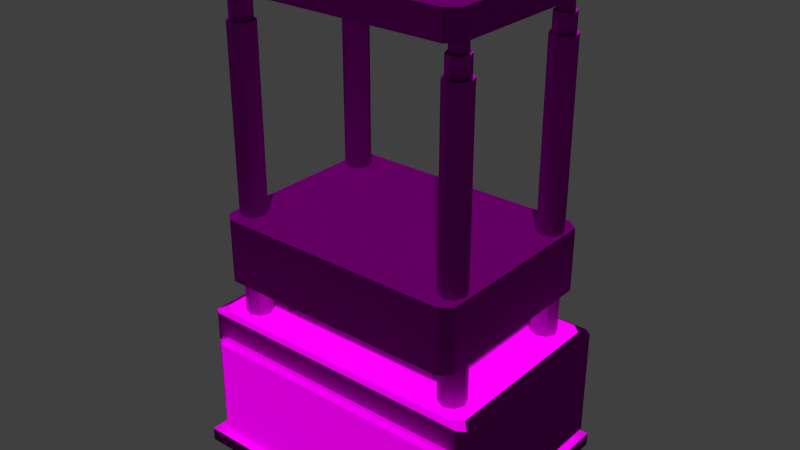 # Source: obstacles_2way_stamper_2.blend  (saved by Blender 2.70.0; exported with 4.5.12 LTS)
import bpy
from mathutils import Matrix  # noqa: F401  (used for matrix-valued properties, if any)

bpy.ops.wm.read_factory_settings(use_empty=True)
scene = bpy.context.scene
scene.name = 'Scene'

# ---- collections
col_collection_1 = bpy.data.collections.new('Collection 1'); scene.collection.children.link(col_collection_1)

# ---- images (referenced by path relative to the original .blend; pixels are not part of the script)
import os
ASSET_DIR = os.environ.get("B2B_ASSET_DIR", "")  # directory of the original .blend (textures are referenced by path, not embedded)
HERE = os.path.dirname(os.path.abspath(__file__))  # packed textures are extracted next to this script under _unpacked/

def load_image(name, relpath, width, height, colorspace="sRGB"):
    """Load a texture the original file referenced (path relative to the .blend, or extracted next to this script)."""
    p = next((c for c in (os.path.join(HERE, relpath), os.path.join(ASSET_DIR, relpath)) if relpath and os.path.exists(c)), "")
    if p:
        img = bpy.data.images.load(p, check_existing=True)
        img.name = name
    else:  # same state as the original file: an image datablock whose file is absent (Cycles renders it pink)
        img = bpy.data.images.new(name, width, height)
        img.source = "FILE"
        img.filepath = "//" + (relpath or name)
    img.colorspace_settings.name = colorspace
    return img
img_obstacles_2way_metal_2_diffuse_jpg = load_image('obstacles_2way_metal_2_diffuse.jpg', 'Texturen/obstacles_2way_metal_2_diffuse.jpg', 1024, 1024, 'sRGB')
img_obstacles_2way_metal_2_normal_jpg = load_image('obstacles_2way_metal_2_normal.jpg', 'Texturen/obstacles_2way_metal_2_normal.jpg', 1024, 1024, 'sRGB')
img_obstacles_2way_plastic_1_diffuse_jpg = load_image('obstacles_2way_plastic_1_diffuse.jpg', 'Texturen/obstacles_2way_plastic_1_diffuse.jpg', 1024, 1024, 'sRGB')
img_obstacles_2way_plastic_1_normal_jpg = load_image('obstacles_2way_plastic_1_normal.jpg', 'Texturen/obstacles_2way_plastic_1_normal.jpg', 1024, 1024, 'sRGB')
img_obstacles_2way_plastic_2_diffuse_jpg = load_image('obstacles_2way_plastic_2_diffuse.jpg', 'Texturen/obstacles_2way_plastic_2_diffuse.jpg', 1024, 1024, 'sRGB')

# ---- materials (node trees are filled in below, after node groups)
mat_obstacles_2way_stamper_2_metal_metal_2 = bpy.data.materials.new('obstacles_2way_stamper_2_metal_metal_2')
mat_obstacles_2way_stamper_2_metal_metal_2.alpha_threshold = 0.0
mat_obstacles_2way_stamper_2_metal_metal_2.roughness = 0.5
mat_obstacles_2way_stamper_2_metal_metal_2.line_color = (0.0, 0.0, 0.0, 1.0)
mat_obstacles_2way_stamper_2_base_plastic_1 = bpy.data.materials.new('obstacles_2way_stamper_2_base_plastic_1')
mat_obstacles_2way_stamper_2_base_plastic_1.alpha_threshold = 0.0
mat_obstacles_2way_stamper_2_base_plastic_1.roughness = 0.5
mat_obstacles_2way_stamper_2_base_plastic_1.line_color = (0.0, 0.0, 0.0, 1.0)
mat_obstacles_2way_stamper_2_detail_plastic_2 = bpy.data.materials.new('obstacles_2way_stamper_2_detail_plastic_2')
mat_obstacles_2way_stamper_2_detail_plastic_2.alpha_threshold = 0.0
mat_obstacles_2way_stamper_2_detail_plastic_2.roughness = 0.5
mat_obstacles_2way_stamper_2_detail_plastic_2.line_color = (0.0, 0.0, 0.0, 1.0)

# ---- material node trees
mat_obstacles_2way_stamper_2_metal_metal_2.use_nodes = True; mat_obstacles_2way_stamper_2_metal_metal_2.node_tree.nodes.clear()
_N = mat_obstacles_2way_stamper_2_metal_metal_2.node_tree.nodes; _L = mat_obstacles_2way_stamper_2_metal_metal_2.node_tree.links
n0 = _N.new('ShaderNodeOutputMaterial'); n0.name = 'Material Output'; n0.location = (300, 300)
n1 = _N.new('ShaderNodeBsdfDiffuse'); n1.name = 'Diffuse BSDF'; n1.location = (10, 300)
n2 = _N.new('ShaderNodeTexCoord'); n2.name = 'Texture Coordinate'; n2.location = (-790, 330)
n3 = _N.new('ShaderNodeTexImage'); n3.name = 'Image Texture'; n3.location = (-519, 433)
n3.width = 140
n3.image = img_obstacles_2way_metal_2_diffuse_jpg
n4 = _N.new('ShaderNodeNormalMap'); n4.name = 'Normal Map'; n4.location = (-281, 134)
n5 = _N.new('ShaderNodeTexImage'); n5.name = 'Image Texture.001'; n5.location = (-550, 139)
n5.width = 140
n5.image = img_obstacles_2way_metal_2_normal_jpg
_L.new(n1.outputs[0], n0.inputs[0])
_L.new(n2.outputs[2], n3.inputs[0])
_L.new(n2.outputs[2], n5.inputs[0])
_L.new(n3.outputs[0], n1.inputs[0])
_L.new(n5.outputs[0], n4.inputs[1])
_L.new(n4.outputs[0], n1.inputs[2])
n0.is_active_output = True
mat_obstacles_2way_stamper_2_base_plastic_1.use_nodes = True; mat_obstacles_2way_stamper_2_base_plastic_1.node_tree.nodes.clear()
_N = mat_obstacles_2way_stamper_2_base_plastic_1.node_tree.nodes; _L = mat_obstacles_2way_stamper_2_base_plastic_1.node_tree.links
n0 = _N.new('ShaderNodeOutputMaterial'); n0.name = 'Material Output'; n0.location = (300, 300)
n1 = _N.new('ShaderNodeBsdfDiffuse'); n1.name = 'Diffuse BSDF'; n1.location = (10, 300)
n2 = _N.new('ShaderNodeTexCoord'); n2.name = 'Texture Coordinate'; n2.location = (-790, 330)
n3 = _N.new('ShaderNodeTexImage'); n3.name = 'Image Texture'; n3.location = (-519, 433)
n3.width = 140
n3.image = img_obstacles_2way_plastic_1_diffuse_jpg
n4 = _N.new('ShaderNodeTexImage'); n4.name = 'Image Texture.001'; n4.location = (-550, 139)
n4.width = 140
n4.image = img_obstacles_2way_plastic_1_normal_jpg
n5 = _N.new('ShaderNodeNormalMap'); n5.name = 'Normal Map'; n5.location = (-281, 134)
_L.new(n1.outputs[0], n0.inputs[0])
_L.new(n2.outputs[2], n3.inputs[0])
_L.new(n2.outputs[2], n4.inputs[0])
_L.new(n3.outputs[0], n1.inputs[0])
_L.new(n4.outputs[0], n5.inputs[1])
_L.new(n5.outputs[0], n1.inputs[2])
n0.is_active_output = True
mat_obstacles_2way_stamper_2_detail_plastic_2.use_nodes = True; mat_obstacles_2way_stamper_2_detail_plastic_2.node_tree.nodes.clear()
_N = mat_obstacles_2way_stamper_2_detail_plastic_2.node_tree.nodes; _L = mat_obstacles_2way_stamper_2_detail_plastic_2.node_tree.links
n0 = _N.new('ShaderNodeOutputMaterial'); n0.name = 'Material Output'; n0.location = (300, 300)
n1 = _N.new('ShaderNodeBsdfDiffuse'); n1.name = 'Diffuse BSDF'; n1.location = (10, 300)
n2 = _N.new('ShaderNodeTexImage'); n2.name = 'Image Texture'; n2.location = (-293, 335)
n2.width = 140
n2.image = img_obstacles_2way_plastic_2_diffuse_jpg
n3 = _N.new('ShaderNodeTexCoord'); n3.name = 'Texture Coordinate'; n3.location = (-604, 335)
_L.new(n1.outputs[0], n0.inputs[0])
_L.new(n3.outputs[2], n2.inputs[0])
_L.new(n2.outputs[0], n1.inputs[0])
n0.is_active_output = True

# ---- world
world_world = bpy.data.worlds.new('World'); scene.world = world_world
world_world.color = (0.05088, 0.05088, 0.05088)
world_world.use_sun_shadow = False
world_world.sun_shadow_jitter_overblur = 0.0
world_world.cycles.sampling_method = 'MANUAL'
world_world.cycles.sample_map_resolution = 256

# ---- meshes
me_cylinder_003 = bpy.data.meshes.new('Cylinder.003')
me_cylinder_003.from_pydata([(-7.513e-09, 0.5314, -1.01), (0.3757, 0.3757, -1.01), (0.5314, -2.235e-08, -1.01), (0.3757, -0.3757, -1.01), (-5.397e-08, -0.5314, -1.01), (-0.3757, -0.3757, -1.01), (-0.5314, 7.21e-09, -1.01), (-0.3757, 0.3757, -1.01), (-7.513e-09, 0.5314, 22.75), (0.3757, 0.3757, 22.75), (0.5314, -2.235e-08, 22.75), (0.3757, -0.3757, 22.75), (-5.397e-08, -0.5314, 22.75), (-0.3757, -0.3757, 22.75), (-0.5314, 7.21e-09, 22.75), (-0.3757, 0.3757, 22.75)], [], [(0, 7, 15, 8), (7, 6, 14, 15), (6, 5, 13, 14), (5, 4, 12, 13), (4, 3, 11, 12), (3, 2, 10, 11), (2, 1, 9, 10), (1, 0, 8, 9)])
_uv = me_cylinder_003.uv_layers.new(name='UVMap')
_uv.uv.foreach_set('vector', [0.03577, 0.1545, 0.07473, 0.1398, 0.1226, 0.6396, 0.08811, 0.6502, 0.07473, 0.1398, 0.1178, 0.1322, 0.1552, 0.6355, 0.1226, 0.6396, 0.1178, 0.1322, 0.1611, 0.1281, 0.1867, 0.633, 0.1552, 0.6355, 0.1611, 0.1281, 0.2043, 0.1265, 0.218, 0.6315, 0.1867, 0.633, 0.2043, 0.1265, 0.2471, 0.1269, 0.2492, 0.6307, 0.218, 0.6315, 0.2471, 0.1269, 0.2892, 0.1292, 0.2802, 0.6308, 0.2492, 0.6307, 0.2892, 0.1292, 0.3295, 0.1339, 0.3106, 0.6325, 0.2802, 0.6308, 0.3295, 0.1339, 0.3676, 0.1452, 0.3429, 0.6398, 0.3106, 0.6325])
me_cylinder_003.materials.append(mat_obstacles_2way_stamper_2_metal_metal_2)
me_cylinder_003.use_remesh_preserve_volume = False
me_cylinder_003.use_remesh_preserve_attributes = False
me_cylinder_003.use_mirror_vertex_groups = False
me_cylinder_003.update()
me_cylinder_002 = bpy.data.meshes.new('Cylinder.002')
me_cylinder_002.from_pydata([(-2.967e-09, 0.6942, -1.01), (0.4909, 0.4909, -1.01), (0.6942, -3.034e-08, -1.01), (0.4909, -0.4909, -1.01), (-6.366e-08, -0.6942, -1.01), (-0.4909, -0.4909, -1.01), (-0.6942, 8.278e-09, -1.01), (-0.4909, 0.4909, -1.01), (-2.967e-09, 0.6942, 22.75), (0.4909, 0.4909, 22.75), (0.6942, -3.034e-08, 22.75), (0.4909, -0.4909, 22.75), (-6.366e-08, -0.6942, 22.75), (-0.4909, -0.4909, 22.75), (-0.6942, 8.278e-09, 22.75), (-0.4909, 0.4909, 22.75)], [], [(0, 7, 15, 8), (7, 6, 14, 15), (6, 5, 13, 14), (5, 4, 12, 13), (4, 3, 11, 12), (3, 2, 10, 11), (2, 1, 9, 10), (1, 0, 8, 9)])
_uv = me_cylinder_002.uv_layers.new(name='UVMap')
_uv.uv.foreach_set('vector', [0.03577, 0.1545, 0.07473, 0.1398, 0.1226, 0.6396, 0.08811, 0.6502, 0.07473, 0.1398, 0.1178, 0.1322, 0.1552, 0.6355, 0.1226, 0.6396, 0.1178, 0.1322, 0.1611, 0.1281, 0.1867, 0.633, 0.1552, 0.6355, 0.1611, 0.1281, 0.2043, 0.1265, 0.218, 0.6315, 0.1867, 0.633, 0.2043, 0.1265, 0.2471, 0.1269, 0.2492, 0.6307, 0.218, 0.6315, 0.2471, 0.1269, 0.2892, 0.1292, 0.2802, 0.6308, 0.2492, 0.6307, 0.2892, 0.1292, 0.3295, 0.1339, 0.3106, 0.6325, 0.2802, 0.6308, 0.3295, 0.1339, 0.3676, 0.1452, 0.3429, 0.6398, 0.3106, 0.6325])
me_cylinder_002.materials.append(mat_obstacles_2way_stamper_2_metal_metal_2)
me_cylinder_002.use_remesh_preserve_volume = False
me_cylinder_002.use_remesh_preserve_attributes = False
me_cylinder_002.use_mirror_vertex_groups = False
me_cylinder_002.update()
me_cylinder_001 = bpy.data.meshes.new('Cylinder.001')
me_cylinder_001.from_pydata([(-1.106e-09, 0.8515, -1.01), (0.6021, 0.6021, -1.01), (0.8515, -3.722e-08, -1.01), (0.6021, -0.6021, -1.01), (-7.555e-08, -0.8515, -1.01), (-0.6021, -0.6021, -1.01), (-0.8515, 1.015e-08, -1.01), (-0.6021, 0.6021, -1.01), (-1.106e-09, 0.8515, 22.75), (0.6021, 0.6021, 22.75), (0.8515, -3.722e-08, 22.75), (0.6021, -0.6021, 22.75), (-7.555e-08, -0.8515, 22.75), (-0.6021, -0.6021, 22.75), (-0.8515, 1.015e-08, 22.75), (-0.6021, 0.6021, 22.75)], [], [(0, 7, 15, 8), (7, 6, 14, 15), (6, 5, 13, 14), (5, 4, 12, 13), (4, 3, 11, 12), (3, 2, 10, 11), (2, 1, 9, 10), (1, 0, 8, 9)])
_uv = me_cylinder_001.uv_layers.new(name='UVMap')
_uv.uv.foreach_set('vector', [0.03577, 0.1545, 0.07473, 0.1398, 0.1226, 0.6396, 0.08811, 0.6502, 0.07473, 0.1398, 0.1178, 0.1322, 0.1552, 0.6355, 0.1226, 0.6396, 0.1178, 0.1322, 0.1611, 0.1281, 0.1867, 0.633, 0.1552, 0.6355, 0.1611, 0.1281, 0.2043, 0.1265, 0.218, 0.6315, 0.1867, 0.633, 0.2043, 0.1265, 0.2471, 0.1269, 0.2492, 0.6307, 0.218, 0.6315, 0.2471, 0.1269, 0.2892, 0.1292, 0.2802, 0.6308, 0.2492, 0.6307, 0.2892, 0.1292, 0.3295, 0.1339, 0.3106, 0.6325, 0.2802, 0.6308, 0.3295, 0.1339, 0.3676, 0.1452, 0.3429, 0.6398, 0.3106, 0.6325])
me_cylinder_001.materials.append(mat_obstacles_2way_stamper_2_metal_metal_2)
me_cylinder_001.use_remesh_preserve_volume = False
me_cylinder_001.use_remesh_preserve_attributes = False
me_cylinder_001.use_mirror_vertex_groups = False
me_cylinder_001.update()
me_cube_001 = bpy.data.meshes.new('Cube.001')
me_cube_001.from_pydata([(2.2e-08, 2.149e-08, -0.2252), (0.7926, 0.9694, -0.2252), (0.8652, 0.8806, -0.2252), (0.8652, -0.8806, -0.2252), (0.7926, -0.9694, -0.2252), (-0.7926, -0.9694, -0.2252), (-0.8652, -0.8806, -0.2252), (-0.8652, 0.8806, -0.2252), (-0.7926, 0.9694, -0.2252), (0.7926, 0.9694, 0.2252), (0.8652, 0.8806, 0.2252), (0.8652, -0.8806, 0.2252), (0.7926, -0.9694, 0.2252), (-0.7926, -0.9694, 0.2252), (-0.8652, -0.8806, 0.2252), (-0.8652, 0.8806, 0.2252), (-0.7926, 0.9694, 0.2252), (6.031e-09, -1.508e-08, 0.2252)], [], [(0, 2, 3), (0, 4, 5), (0, 6, 7), (0, 3, 4), (0, 5, 6), (0, 7, 8), (0, 8, 1), (0, 1, 2), (2, 1, 9, 10), (1, 8, 16, 9), (8, 7, 15, 16), (6, 5, 13, 14), (4, 3, 11, 12), (7, 6, 14, 15), (5, 4, 12, 13), (3, 2, 10, 11), (10, 9, 17), (9, 16, 17), (16, 15, 17), (14, 13, 17), (12, 11, 17), (15, 14, 17), (13, 12, 17), (11, 10, 17)])
_uv = me_cube_001.uv_layers.new(name='UVMap')
_uv.uv.foreach_set('vector', [0.7792, 0.221, 0.9735, 0.3775, 0.6035, 0.3775, 0.7749, 0.2229, 0.5849, 0.3622, 0.5849, 0.02922, 0.7791, 0.2177, 0.6035, 0.01396, 0.9735, 0.01396, 0.7802, 0.2154, 0.6035, 0.3775, 0.5849, 0.3622, 0.7759, 0.2212, 0.5849, 0.02922, 0.6035, 0.01396, 0.775, 0.2135, 0.9735, 0.01396, 0.9922, 0.02922, 0.7699, 0.224, 0.9922, 0.02922, 0.9922, 0.3622, 0.772, 0.2132, 0.9922, 0.3622, 0.9735, 0.3775, 0.7323, -0.1869, 0.7469, -0.1869, 0.7469, -0.1257, 0.7323, -0.1257, 0.7469, -0.1869, 0.9483, -0.1869, 0.9483, -0.1257, 0.7469, -0.1257, 0.03971, -0.1869, 0.05429, -0.1869, 0.05429, -0.1257, 0.03971, -0.1257, 0.278, -0.1869, 0.2926, -0.1869, 0.2926, -0.1257, 0.278, -0.1257, 0.494, -0.1869, 0.5086, -0.1869, 0.5086, -0.1257, 0.494, -0.1257, 0.05429, -0.1869, 0.278, -0.1869, 0.278, -0.1257, 0.05429, -0.1257, 0.2926, -0.1869, 0.494, -0.1869, 0.494, -0.1257, 0.2926, -0.1257, 0.5086, -0.1869, 0.7323, -0.1869, 0.7323, -0.1257, 0.5086, -0.1257, 0.6312, 1.03, 0.646, 1.012, 0.8076, 1.209, 0.646, 1.012, 0.9691, 1.012, 0.8076, 1.209, 0.9691, 1.012, 0.9839, 1.03, 0.8076, 1.209, 0.9839, 1.389, 0.9691, 1.407, 0.8076, 1.209, 0.646, 1.407, 0.6312, 1.389, 0.8076, 1.209, 0.9839, 1.03, 0.9839, 1.389, 0.8076, 1.209, 0.9691, 1.407, 0.646, 1.407, 0.8076, 1.209, 0.6312, 1.389, 0.6312, 1.03, 0.8076, 1.209])
me_cube_001.materials.append(mat_obstacles_2way_stamper_2_base_plastic_1)
me_cube_001.use_remesh_preserve_volume = False
me_cube_001.use_remesh_preserve_attributes = False
me_cube_001.use_mirror_vertex_groups = False
me_cube_001.update()
me_cube_002 = bpy.data.meshes.new('Cube.002')
me_cube_002.from_pydata([(-1.0, -1.0, -1.0), (-1.0, 1.0, -1.0), (1.0, 1.0, -1.0), (1.0, -1.0, -1.0), (-1.0, -1.0, 1.0), (-1.0, 1.0, 1.0), (1.0, 1.0, 1.0), (1.0, -1.0, 1.0)], [], [(4, 5, 1, 0), (5, 6, 2, 1), (6, 7, 3, 2), (7, 4, 0, 3), (0, 1, 2, 3), (7, 6, 5, 4)])
_uv = me_cube_002.uv_layers.new(name='UVMap')
_uv.uv.foreach_set('vector', [1.088, 0.2942, 1.088, -0.09281, 1.135, -0.09281, 1.135, 0.2942, 1.088, 1.455, 1.088, 1.068, 1.135, 1.068, 1.135, 1.455, 1.088, 1.068, 1.088, 0.6812, 1.135, 0.6812, 1.135, 1.068, 1.088, 0.6812, 1.088, 0.2942, 1.135, 0.2942, 1.135, 0.6812, 0.008198, 0.9896, 0.008198, 0.002795, 0.995, 0.002796, 0.995, 0.9896, 0.9952, 0.001364, 0.9952, 0.9882, 0.008315, 0.9882, 0.008315, 0.001364])
me_cube_002.materials.append(mat_obstacles_2way_stamper_2_metal_metal_2)
me_cube_002.use_remesh_preserve_volume = False
me_cube_002.use_remesh_preserve_attributes = False
me_cube_002.use_mirror_vertex_groups = False
me_cube_002.update()
me_cylinder_004 = bpy.data.meshes.new('Cylinder.004')
me_cylinder_004.from_pydata([(-1.106e-09, 0.8515, -1.01), (0.6021, 0.6021, -1.01), (0.8515, -3.722e-08, -1.01), (0.6021, -0.6021, -1.01), (-7.555e-08, -0.8515, -1.01), (-0.6021, -0.6021, -1.01), (-0.8515, 1.015e-08, -1.01), (-0.6021, 0.6021, -1.01), (-1.106e-09, 0.8515, 4.572), (0.6021, 0.6021, 4.572), (0.8515, -3.722e-08, 4.572), (0.6021, -0.6021, 4.572), (-7.555e-08, -0.8515, 4.572), (-0.6021, -0.6021, 4.572), (-0.8515, 1.015e-08, 4.572), (-0.6021, 0.6021, 4.572)], [], [(0, 7, 15, 8), (7, 6, 14, 15), (6, 5, 13, 14), (5, 4, 12, 13), (4, 3, 11, 12), (3, 2, 10, 11), (2, 1, 9, 10), (1, 0, 8, 9)])
_uv = me_cylinder_004.uv_layers.new(name='UVMap')
_uv.uv.foreach_set('vector', [0.03577, 0.1545, 0.07473, 0.1398, 0.1226, 0.6396, 0.08811, 0.6502, 0.07473, 0.1398, 0.1178, 0.1322, 0.1552, 0.6355, 0.1226, 0.6396, 0.1178, 0.1322, 0.1611, 0.1281, 0.1867, 0.633, 0.1552, 0.6355, 0.1611, 0.1281, 0.2043, 0.1265, 0.218, 0.6315, 0.1867, 0.633, 0.2043, 0.1265, 0.2471, 0.1269, 0.2492, 0.6307, 0.218, 0.6315, 0.2471, 0.1269, 0.2892, 0.1292, 0.2802, 0.6308, 0.2492, 0.6307, 0.2892, 0.1292, 0.3295, 0.1339, 0.3106, 0.6325, 0.2802, 0.6308, 0.3295, 0.1339, 0.3676, 0.1452, 0.3429, 0.6398, 0.3106, 0.6325])
me_cylinder_004.materials.append(mat_obstacles_2way_stamper_2_metal_metal_2)
me_cylinder_004.use_remesh_preserve_volume = False
me_cylinder_004.use_remesh_preserve_attributes = False
me_cylinder_004.use_mirror_vertex_groups = False
me_cylinder_004.update()
me_cube_000 = bpy.data.meshes.new('Cube.000')
me_cube_000.from_pydata([(2.235e-08, -6.706e-08, 1.695), (0.7926, 0.9694, 1.695), (0.8652, 0.8806, 1.695), (0.8652, -0.8806, 1.695), (0.7926, -0.9694, 1.695), (-0.7926, -0.9694, 1.695), (-0.8652, -0.8806, 1.695), (-0.8652, 0.8806, 1.695), (-0.7926, 0.9694, 1.695), (0.7926, 0.9694, 2.816), (0.8652, 0.8806, 2.816), (0.8652, -0.8806, 2.816), (0.7926, -0.9694, 2.816), (-0.7926, -0.9694, 2.816), (-0.8652, -0.8806, 2.816), (-0.8652, 0.8806, 2.816), (-0.7926, 0.9694, 2.816), (6.386e-09, -1.036e-07, 2.816), (-0.95, -0.95, -1.0), (-0.95, -1.0, -0.95), (-1.0, -0.95, -0.95), (-1.0, 0.95, -0.95), (-0.95, 1.0, -0.95), (-0.95, 0.95, -1.0), (0.95, 1.0, -0.95), (1.0, 0.95, -0.95), (0.95, 0.95, -1.0), (1.0, -0.95, -0.95), (0.95, -1.0, -0.95), (0.95, -0.95, -1.0), (-1.0, -0.95, 0.95), (-0.95, -1.0, 0.95), (-0.8886, -0.95, 1.0), (-0.95, -0.8686, 1.0), (-1.0, 0.95, 0.95), (-0.95, 0.8686, 1.0), (-0.8886, 0.95, 1.0), (-0.95, 1.0, 0.95), (0.95, 1.0, 0.95), (0.8886, 0.95, 1.0), (0.95, 0.8686, 1.0), (1.0, 0.95, 0.95), (1.0, -0.95, 0.95), (0.95, -0.8686, 1.0), (0.8886, -0.95, 1.0), (0.95, -1.0, 0.95), (-0.5456, -0.5455, 1.05), (-0.5956, -0.4955, 1.05), (-0.6456, -0.5265, 1.0), (-0.5732, -0.5955, 1.0), (-0.6456, 0.5265, 1.0), (-0.5956, 0.4955, 1.05), (-0.5456, 0.5455, 1.05), (-0.5732, 0.5955, 1.0), (0.5732, 0.5955, 1.0), (0.5456, 0.5455, 1.05), (0.5956, 0.4955, 1.05), (0.6456, 0.5265, 1.0), (0.6456, -0.5265, 1.0), (0.5956, -0.4955, 1.05), (0.5456, -0.5455, 1.05), (0.5732, -0.5955, 1.0), (-0.5456, -0.4955, 1.334), (-0.5956, -0.4955, 1.284), (-0.5456, -0.5455, 1.284), (-0.5456, 0.5455, 1.284), (-0.5956, 0.4955, 1.284), (-0.5456, 0.4955, 1.334), (0.5956, 0.4955, 1.284), (0.5456, 0.5455, 1.284), (0.5456, 0.4955, 1.334), (0.5456, -0.5455, 1.284), (0.5956, -0.4955, 1.284), (0.5456, -0.4955, 1.334)], [], [(0, 2, 3), (0, 4, 5), (0, 6, 7), (0, 3, 4), (0, 5, 6), (0, 7, 8), (0, 8, 1), (0, 1, 2), (2, 1, 9, 10), (1, 8, 16, 9), (8, 7, 15, 16), (6, 5, 13, 14), (4, 3, 11, 12), (7, 6, 14, 15), (5, 4, 12, 13), (3, 2, 10, 11), (10, 9, 17), (9, 16, 17), (16, 15, 17), (14, 13, 17), (12, 11, 17), (15, 14, 17), (13, 12, 17), (11, 10, 17), (18, 23, 26, 29), (41, 42, 27, 25), (32, 44, 61, 49), (37, 38, 24, 22), (45, 31, 19, 28), (35, 33, 48, 50), (51, 47, 63, 66), (46, 60, 71, 64), (43, 40, 57, 58), (39, 36, 53, 54), (62, 73, 70, 67), (59, 56, 68, 72), (55, 52, 65, 69), (18, 19, 20), (21, 22, 23), (24, 25, 26), (27, 28, 29), (30, 31, 32, 33), (34, 35, 36, 37), (38, 39, 40, 41), (42, 43, 44, 45), (46, 47, 48, 49), (50, 51, 52, 53), (54, 55, 56, 57), (58, 59, 60, 61), (62, 63, 64), (65, 66, 67), (68, 69, 70), (71, 72, 73), (19, 31, 30, 20), (33, 35, 34, 30), (37, 22, 21, 34), (23, 18, 20, 21), (36, 39, 38, 37), (41, 25, 24, 38), (26, 23, 22, 24), (40, 43, 42, 41), (45, 28, 27, 42), (29, 26, 25, 27), (44, 32, 31, 45), (18, 29, 28, 19), (47, 51, 50, 48), (52, 55, 54, 53), (56, 59, 58, 57), (60, 46, 49, 61), (48, 33, 32, 49), (43, 58, 61, 44), (39, 54, 57, 40), (35, 50, 53, 36), (62, 67, 66, 63), (67, 70, 69, 65), (70, 73, 72, 68), (73, 62, 64, 71), (63, 47, 46, 64), (59, 72, 71, 60), (55, 69, 68, 56), (51, 66, 65, 52), (30, 34, 21, 20)])
_uv = me_cube_000.uv_layers.new(name='UVMap')
_uv.uv.foreach_set('vector', [0.7792, 0.221, 0.9735, 0.3775, 0.6035, 0.3775, 0.7749, 0.2229, 0.5849, 0.3622, 0.5849, 0.02922, 0.7791, 0.2177, 0.6035, 0.01396, 0.9735, 0.01396, 0.7802, 0.2154, 0.6035, 0.3775, 0.5849, 0.3622, 0.7759, 0.2212, 0.5849, 0.02922, 0.6035, 0.01396, 0.775, 0.2135, 0.9735, 0.01396, 0.9922, 0.02922, 0.7699, 0.224, 0.9922, 0.02922, 0.9922, 0.3622, 0.772, 0.2132, 0.9922, 0.3622, 0.9735, 0.3775, 0.757, -0.2409, 0.7731, -0.2409, 0.7731, -0.07172, 0.757, -0.07172, 0.7731, -0.2409, 0.9953, -0.2409, 0.9953, -0.07172, 0.7731, -0.07172, -0.007286, -0.2409, 0.008805, -0.2409, 0.008807, -0.07172, -0.007282, -0.07172, 0.2557, -0.2409, 0.2718, -0.2409, 0.2718, -0.07172, 0.2557, -0.07172, 0.494, -0.2409, 0.5101, -0.2409, 0.5101, -0.07173, 0.494, -0.07172, 0.008805, -0.2409, 0.2557, -0.2409, 0.2557, -0.07172, 0.008807, -0.07172, 0.2718, -0.2409, 0.494, -0.2409, 0.494, -0.07172, 0.2718, -0.07172, 0.5101, -0.2409, 0.757, -0.2409, 0.757, -0.07172, 0.5101, -0.07173, 0.6312, 1.03, 0.646, 1.012, 0.8076, 1.209, 0.646, 1.012, 0.9691, 1.012, 0.8076, 1.209, 0.9691, 1.012, 0.9839, 1.03, 0.8076, 1.209, 0.9839, 1.389, 0.9691, 1.407, 0.8076, 1.209, 0.646, 1.407, 0.6312, 1.389, 0.8076, 1.209, 0.9839, 1.03, 0.9839, 1.389, 0.8076, 1.209, 0.9691, 1.407, 0.646, 1.407, 0.8076, 1.209, 0.6312, 1.389, 0.6312, 1.03, 0.8076, 1.209, 0.548, -1.006, 0.548, -1.413, 0.9548, -1.413, 0.9548, -1.006, 0.7122, -0.3662, 0.477, -0.3591, 0.4794, -0.5774, 0.7095, -0.5744, 0.01913, 0.01271, 0.3808, 0.01271, 0.3167, 0.08487, 0.08333, 0.08487, 1.001, -0.3542, 0.7192, -0.3655, 0.7178, -0.5741, 0.9984, -0.5753, 0.4706, -0.359, 0.2459, -0.3552, 0.2432, -0.5706, 0.4717, -0.5769, 0.006634, 0.3829, 0.006634, 0.02928, 0.06859, 0.09891, 0.06859, 0.3132, 0.1995, 0.6517, 0.3485, 0.6412, 0.3488, 0.6911, 0.204, 0.7024, 0.3611, 0.6474, 0.5247, 0.6484, 0.5265, 0.6927, 0.3587, 0.6946, 0.3933, 0.02928, 0.3933, 0.3829, 0.3314, 0.3132, 0.3314, 0.09891, 0.3808, 0.3994, 0.01913, 0.3994, 0.08333, 0.3273, 0.3167, 0.3273, 0.009042, 0.6723, 0.1619, 0.6723, 0.1619, 0.8112, 0.009042, 0.8112, 0.5393, 0.6485, 0.6824, 0.6548, 0.6876, 0.7069, 0.538, 0.6923, 0.6954, 0.6496, 0.8679, 0.642, 0.87, 0.7008, 0.6975, 0.7016, 0.238, -0.5779, 0.2432, -0.5706, 0.2356, -0.5694, 0.004639, -0.5642, -0.00494, -0.564, 0.001184, -0.5717, 0.7178, -0.5741, 0.7095, -0.5744, 0.7138, -0.5829, 0.4794, -0.5774, 0.4717, -0.5769, 0.4749, -0.5853, 0.2396, -0.3538, 0.2459, -0.3552, 0.2503, -0.3473, 0.2365, -0.3449, 0.006727, -0.3446, 0.01777, -0.339, 0.006181, -0.3316, -0.0008338, -0.341, 0.7192, -0.3655, 0.7191, -0.3561, 0.7054, -0.3593, 0.7122, -0.3662, 0.477, -0.3591, 0.4821, -0.351, 0.4683, -0.3511, 0.4706, -0.359, 0.3611, 0.6474, 0.3485, 0.6412, 0.3482, 0.6261, 0.3628, 0.6321, 0.1973, 0.634, 0.1995, 0.6517, 0.1896, 0.6533, 0.1843, 0.6375, 0.6953, 0.6325, 0.6954, 0.6496, 0.6824, 0.6548, 0.6805, 0.6395, 0.5409, 0.6346, 0.5393, 0.6485, 0.5247, 0.6484, 0.5238, 0.6346, 0.3534, 0.7054, 0.3488, 0.6911, 0.3587, 0.6946, 0.1947, 0.7035, 0.204, 0.7024, 0.2021, 0.717, 0.6876, 0.7069, 0.6975, 0.7016, 0.6934, 0.7171, 0.5265, 0.6927, 0.538, 0.6923, 0.5321, 0.7038, 0.2432, -0.5706, 0.2459, -0.3552, 0.2396, -0.3538, 0.2356, -0.5694, 0.2365, -0.3449, 0.01777, -0.339, 0.006727, -0.3446, 0.2396, -0.3538, -0.0008338, -0.341, -0.00494, -0.564, 0.004639, -0.5642, 0.006727, -0.3446, 0.001184, -0.5717, 0.238, -0.5779, 0.2356, -0.5694, 0.004639, -0.5642, 0.9894, -0.3496, 0.7191, -0.3561, 0.7192, -0.3655, 1.001, -0.3542, 0.7122, -0.3662, 0.7095, -0.5744, 0.7178, -0.5741, 0.7192, -0.3655, 0.7138, -0.5829, 0.9983, -0.5853, 0.9984, -0.5753, 0.7178, -0.5741, 0.7054, -0.3593, 0.4821, -0.351, 0.477, -0.3591, 0.7122, -0.3662, 0.4706, -0.359, 0.4717, -0.5769, 0.4794, -0.5774, 0.477, -0.3591, 0.4749, -0.5853, 0.7138, -0.5829, 0.7095, -0.5744, 0.4794, -0.5774, 0.4683, -0.3511, 0.2503, -0.3473, 0.2459, -0.3552, 0.4706, -0.359, 0.238, -0.5779, 0.4749, -0.5853, 0.4717, -0.5769, 0.2432, -0.5706, 0.3485, 0.6412, 0.1995, 0.6517, 0.1973, 0.634, 0.3482, 0.6261, 0.8679, 0.642, 0.6954, 0.6496, 0.6953, 0.6325, 0.8712, 0.6249, 0.6824, 0.6548, 0.5393, 0.6485, 0.5409, 0.6346, 0.6805, 0.6395, 0.5247, 0.6484, 0.3611, 0.6474, 0.3628, 0.6321, 0.5238, 0.6346, 0.06859, 0.09891, 0.006634, 0.02928, 0.01913, 0.01271, 0.08333, 0.08487, 0.3933, 0.02928, 0.3314, 0.09891, 0.3167, 0.08487, 0.3808, 0.01271, 0.3808, 0.3994, 0.3167, 0.3273, 0.3314, 0.3132, 0.3933, 0.3829, 0.006634, 0.3829, 0.06859, 0.3132, 0.08333, 0.3273, 0.01913, 0.3994, 0.3534, 0.7054, 0.2021, 0.717, 0.204, 0.7024, 0.3488, 0.6911, 0.8704, 0.717, 0.6934, 0.7171, 0.6975, 0.7016, 0.87, 0.7008, 0.6934, 0.7171, 0.5321, 0.7038, 0.538, 0.6923, 0.6876, 0.7069, 0.5321, 0.7038, 0.3534, 0.7054, 0.3587, 0.6946, 0.5265, 0.6927, 0.3488, 0.6911, 0.3485, 0.6412, 0.3611, 0.6474, 0.3587, 0.6946, 0.5393, 0.6485, 0.538, 0.6923, 0.5265, 0.6927, 0.5247, 0.6484, 0.6954, 0.6496, 0.6975, 0.7016, 0.6876, 0.7069, 0.6824, 0.6548, 0.1995, 0.6517, 0.204, 0.7024, 0.1947, 0.7035, 0.1896, 0.6533, 0.2396, -0.3538, 0.006727, -0.3446, 0.004639, -0.5642, 0.2356, -0.5694])
me_cube_000.materials.append(mat_obstacles_2way_stamper_2_base_plastic_1)
me_cube_000.use_remesh_preserve_volume = False
me_cube_000.use_remesh_preserve_attributes = False
me_cube_000.use_mirror_vertex_groups = False
me_cube_000.update()
me_cube_016 = bpy.data.meshes.new('Cube.016')
me_cube_016.from_pydata([(-7.451e-09, 0.0, -0.95), (-0.95, -1.0, -0.95), (-1.0, -0.95, -0.95), (-1.0, 0.95, -0.95), (-0.95, 1.0, -0.95), (0.95, 1.0, -0.95), (1.0, 0.95, -0.95), (1.0, -0.95, -0.95), (0.95, -1.0, -0.95), (-1.0, -0.95, 0.95), (-0.95, -1.0, 0.95), (-0.95, -0.95, 1.0), (-1.0, 0.95, 0.95), (-0.95, 0.95, 1.0), (-0.95, 1.0, 0.95), (0.95, 1.0, 0.95), (0.95, 0.95, 1.0), (1.0, 0.95, 0.95), (1.0, -0.95, 0.95), (0.95, -0.95, 1.0), (0.95, -1.0, 0.95)], [], [(17, 18, 7, 6), (11, 19, 16, 13), (14, 15, 5, 4), (20, 10, 1, 8), (9, 10, 11), (12, 13, 14), (15, 16, 17), (18, 19, 20), (1, 10, 9, 2), (11, 13, 12, 9), (14, 4, 3, 12), (5, 6, 0), (13, 16, 15, 14), (17, 6, 5, 15), (16, 19, 18, 17), (20, 8, 7, 18), (19, 11, 10, 20), (9, 12, 3, 2), (1, 2, 0), (7, 8, 0), (4, 5, 0), (8, 1, 0), (2, 3, 0), (6, 7, 0), (3, 4, 0)])
_uv = me_cube_016.uv_layers.new(name='UVMap')
_uv.uv.foreach_set('vector', [0.8563, 0.975, 0.1438, 0.975, 0.1438, 0.025, 0.8563, 0.025, 0.1438, 0.025, 0.8563, 0.025, 0.8563, 0.975, 0.1438, 0.975, 0.1438, 0.975, 0.8563, 0.975, 0.8563, 0.025, 0.1438, 0.025, 0.8563, 0.975, 0.1438, 0.975, 0.1438, 0.025, 0.8563, 0.025, 0.125, 0.025, 0.1438, 0.0, 0.1438, 0.025, 0.125, 0.975, 0.1438, 0.975, 0.1438, 1.0, 0.8563, 0.0, 0.8563, -0.025, 0.875, -0.025, 0.125, 0.025, 0.1063, 0.025, 0.1063, 0.0, 0.1438, 0.025, 0.1438, 0.975, 0.125, 0.975, 0.125, 0.025, 0.1438, 0.025, 0.1438, 0.975, 0.125, 0.975, 0.125, 0.025, 0.1438, 0.975, 0.1438, 0.025, 0.125, 0.025, 0.125, 0.975, 0.8563, 0.0, 0.875, -0.025, 0.5, -0.5, 0.1438, 0.975, 0.8563, 0.975, 0.8563, 1.0, 0.1438, 1.0, 0.125, 0.975, 0.125, 0.025, 0.1063, 0.025, 0.1063, 0.975, 0.8563, 0.975, 0.8563, 0.025, 0.875, 0.025, 0.875, 0.975, 0.8563, 0.975, 0.8563, 0.025, 0.875, 0.025, 0.875, 0.975, 0.8563, 0.025, 0.1438, 0.025, 0.1438, 0.0, 0.8563, 0.0, 0.1438, 0.975, 0.8563, 0.975, 0.8563, 0.025, 0.1438, 0.025, 0.1438, 0.0, 0.125, 0.025, 0.5, 0.5, 0.125, 0.025, 0.1063, 0.0, -0.25, 0.5, 0.1438, 0.0, 0.8563, 0.0, 0.5, -0.5, 0.8563, 0.0, 0.1438, 0.0, 0.5, 0.5, 0.125, 0.025, 0.125, 0.975, 0.5, 0.5, 0.125, 0.975, 0.125, 0.025, -0.25, 0.5, 0.125, 0.975, 0.1438, 1.0, 0.5, 0.5])
me_cube_016.materials.append(mat_obstacles_2way_stamper_2_detail_plastic_2)
me_cube_016.use_remesh_preserve_volume = False
me_cube_016.use_remesh_preserve_attributes = False
me_cube_016.use_mirror_vertex_groups = False
me_cube_016.update()

# ---- objects
ob_cylinder_015 = bpy.data.objects.new('Cylinder.015', me_cylinder_003)
ob_cylinder_014 = bpy.data.objects.new('Cylinder.014', me_cylinder_003)
ob_cylinder_013 = bpy.data.objects.new('Cylinder.013', me_cylinder_003)
ob_cylinder_012 = bpy.data.objects.new('Cylinder.012', me_cylinder_003)
ob_cylinder_011 = bpy.data.objects.new('Cylinder.011', me_cylinder_002)
ob_cylinder_010 = bpy.data.objects.new('Cylinder.010', me_cylinder_002)
ob_cylinder_009 = bpy.data.objects.new('Cylinder.009', me_cylinder_002)
ob_cylinder_008 = bpy.data.objects.new('Cylinder.008', me_cylinder_002)
ob_cylinder_007 = bpy.data.objects.new('Cylinder.007', me_cylinder_001)
ob_cylinder_006 = bpy.data.objects.new('Cylinder.006', me_cylinder_001)
ob_cylinder_001 = bpy.data.objects.new('Cylinder.001', me_cylinder_001)
ob_cylinder_000 = bpy.data.objects.new('Cylinder.000', me_cylinder_001)
ob_cube_002 = bpy.data.objects.new('Cube.002', me_cube_001)
ob_cube_004 = bpy.data.objects.new('Cube.004', me_cube_002)
ob_cylinder_005 = bpy.data.objects.new('Cylinder.005', me_cylinder_004)
ob_cylinder_004 = bpy.data.objects.new('Cylinder.004', me_cylinder_004)
ob_cylinder_003 = bpy.data.objects.new('Cylinder.003', me_cylinder_004)
ob_cylinder_002 = bpy.data.objects.new('Cylinder.002', me_cylinder_004)
ob_cube_001 = bpy.data.objects.new('Cube.001', me_cube_000)
ob_cube = bpy.data.objects.new('Cube', me_cube_016)

# ---- transforms, parenting, visibility, modifiers, constraints
ob_cylinder_015.location = (-0.8229, -0.5197, 1.645)
ob_cylinder_015.scale = (0.1112, 0.1112, 0.05565)
ob_cylinder_015.lineart.crease_threshold = 0.0
ob_cylinder_014.location = (0.8241, -0.5112, 1.645)
ob_cylinder_014.scale = (0.1112, 0.1112, 0.05565)
ob_cylinder_014.lineart.crease_threshold = 0.0
ob_cylinder_013.location = (0.8277, 0.5117, 1.645)
ob_cylinder_013.scale = (0.1112, 0.1112, 0.05565)
ob_cylinder_013.lineart.crease_threshold = 0.0
ob_cylinder_012.location = (-0.8229, 0.5159, 1.645)
ob_cylinder_012.scale = (0.1112, 0.1112, 0.05565)
ob_cylinder_012.lineart.crease_threshold = 0.0
ob_cylinder_011.location = (-0.8229, 0.5159, 1.527)
ob_cylinder_011.scale = (0.1112, 0.1112, 0.05565)
ob_cylinder_011.lineart.crease_threshold = 0.0
ob_cylinder_010.location = (0.8277, 0.5117, 1.527)
ob_cylinder_010.scale = (0.1112, 0.1112, 0.05565)
ob_cylinder_010.lineart.crease_threshold = 0.0
ob_cylinder_009.location = (0.8241, -0.5112, 1.527)
ob_cylinder_009.scale = (0.1112, 0.1112, 0.05565)
ob_cylinder_009.lineart.crease_threshold = 0.0
ob_cylinder_008.location = (-0.8229, -0.5197, 1.527)
ob_cylinder_008.scale = (0.1112, 0.1112, 0.05565)
ob_cylinder_008.lineart.crease_threshold = 0.0
ob_cylinder_007.location = (-0.8229, -0.5197, 1.392)
ob_cylinder_007.scale = (0.1112, 0.1112, 0.05565)
ob_cylinder_007.lineart.crease_threshold = 0.0
ob_cylinder_006.location = (0.8241, -0.5112, 1.392)
ob_cylinder_006.scale = (0.1112, 0.1112, 0.05565)
ob_cylinder_006.lineart.crease_threshold = 0.0
ob_cylinder_001.location = (0.8277, 0.5117, 1.392)
ob_cylinder_001.scale = (0.1112, 0.1112, 0.05565)
ob_cylinder_001.lineart.crease_threshold = 0.0
ob_cylinder_000.location = (-0.8229, 0.5159, 1.392)
ob_cylinder_000.scale = (0.1112, 0.1112, 0.05565)
ob_cylinder_000.lineart.crease_threshold = 0.0
ob_cube_002.location = (3.837e-10, -6.41e-08, 2.987)
ob_cube_002.scale = (1.081, 0.724, 0.4118)
ob_cube_002.lineart.crease_threshold = 0.0
ob_cube_004.location = (0.0, 0.0, -0.4006)
ob_cube_004.scale = (1.055, 0.8386, 0.04808)
ob_cube_004.lineart.crease_threshold = 0.0
ob_cylinder_005.location = (-0.8229, 0.5159, 0.6466)
ob_cylinder_005.scale = (0.1112, 0.1112, 0.05565)
ob_cylinder_005.lineart.crease_threshold = 0.0
ob_cylinder_004.location = (0.8277, 0.5117, 0.6466)
ob_cylinder_004.scale = (0.1112, 0.1112, 0.05565)
ob_cylinder_004.lineart.crease_threshold = 0.0
ob_cylinder_003.location = (0.8403, -0.5112, 0.6466)
ob_cylinder_003.scale = (0.1112, 0.1112, 0.05565)
ob_cylinder_003.lineart.crease_threshold = 0.0
ob_cylinder_002.location = (-0.8229, -0.5197, 0.6466)
ob_cylinder_002.scale = (0.1112, 0.1112, 0.05565)
ob_cylinder_002.lineart.crease_threshold = 0.0
ob_cube_001.location = (0.0, 0.0, 0.1885)
ob_cube_001.scale = (1.081, 0.724, 0.4118)
ob_cube_001.lineart.crease_threshold = 0.0
ob_cube.location = (0.0, 0.0, 0.0)
ob_cube.scale = (1.0, 0.7897, 0.4118)
ob_cube.lineart.crease_threshold = 0.0

# ---- collection membership
col_collection_1.objects.link(ob_cylinder_015)
col_collection_1.objects.link(ob_cylinder_014)
col_collection_1.objects.link(ob_cylinder_013)
col_collection_1.objects.link(ob_cylinder_012)
col_collection_1.objects.link(ob_cylinder_011)
col_collection_1.objects.link(ob_cylinder_010)
col_collection_1.objects.link(ob_cylinder_009)
col_collection_1.objects.link(ob_cylinder_008)
col_collection_1.objects.link(ob_cylinder_007)
col_collection_1.objects.link(ob_cylinder_006)
col_collection_1.objects.link(ob_cylinder_001)
col_collection_1.objects.link(ob_cylinder_000)
col_collection_1.objects.link(ob_cube_002)
col_collection_1.objects.link(ob_cube_004)
col_collection_1.objects.link(ob_cylinder_005)
col_collection_1.objects.link(ob_cylinder_004)
col_collection_1.objects.link(ob_cylinder_003)
col_collection_1.objects.link(ob_cylinder_002)
col_collection_1.objects.link(ob_cube_001)
col_collection_1.objects.link(ob_cube)

# ---- scene / render settings (as saved in the file)
scene.frame_start = 1; scene.frame_end = 96; scene.frame_set(1)
scene.render.engine = 'CYCLES'
scene.render.resolution_percentage = 50
scene.render.dither_intensity = 0.0
scene.cycles.use_denoising = False
scene.cycles.samples = 50
scene.cycles.sampling_pattern = 'TABULATED_SOBOL'
scene.cycles.light_sampling_threshold = 0.0
scene.cycles.use_adaptive_sampling = False
scene.cycles.use_light_tree = False
scene.cycles.blur_glossy = 0.0
scene.cycles.volume_bounces = 1
scene.cycles.pixel_filter_type = 'GAUSSIAN'
scene.cycles.sample_clamp_indirect = 0.0
scene.view_settings.view_transform = 'Standard'
bpy.context.view_layer.update()

# ---- added for rendering (the .blend has no active camera and no usable light): camera, sun
cam_auto = bpy.data.cameras.new('AutoCamera')
cam_auto.lens = 50.0
cam_auto.sensor_width = 36.0
cam_auto.clip_end = 1000.0
ob_auto_camera = bpy.data.objects.new('AutoCamera', cam_auto)
scene.collection.objects.link(ob_auto_camera)
ob_auto_camera.location = (4.1319, -4.95827, 4.62131)
ob_auto_camera.rotation_euler = (1.09748, -7.21219e-08, 0.694738)
scene.camera = ob_auto_camera
light_auto_sun = bpy.data.lights.new('AutoSun', 'SUN')
light_auto_sun.energy = 3.0
light_auto_sun.angle = 0.0523599
ob_auto_sun = bpy.data.objects.new('AutoSun', light_auto_sun)
scene.collection.objects.link(ob_auto_sun)
ob_auto_sun.rotation_euler = (0.872665, 0.174533, 0.523599)
bpy.context.view_layer.update()
